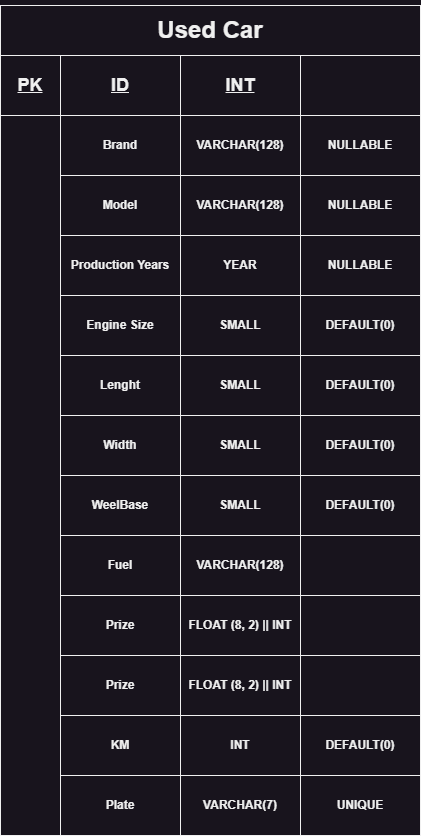

The diagram above was exported from draw.io. Its source (the exported page's mxGraphModel, read from the mxfile embedded in the PNG):
<mxGraphModel dx="1050" dy="541" grid="1" gridSize="10" guides="1" tooltips="1" connect="1" arrows="1" fold="1" page="1" pageScale="1" pageWidth="827" pageHeight="1169" math="0" shadow="0">
  <root>
    <mxCell id="0" />
    <mxCell id="1" parent="0" />
    <mxCell id="bw9ATpGs2PvcmGzztUhk-28" style="edgeStyle=orthogonalEdgeStyle;rounded=0;orthogonalLoop=1;jettySize=auto;html=1;exitX=0.5;exitY=1;exitDx=0;exitDy=0;" edge="1" parent="1">
      <mxGeometry relative="1" as="geometry">
        <mxPoint x="320" y="390" as="targetPoint" />
        <mxPoint x="320" y="380" as="sourcePoint" />
      </mxGeometry>
    </mxCell>
    <mxCell id="bw9ATpGs2PvcmGzztUhk-19" value="&lt;h1&gt;&lt;b&gt;Used Car&lt;/b&gt;&lt;/h1&gt;" style="rounded=0;whiteSpace=wrap;html=1;" vertex="1" parent="1">
      <mxGeometry x="200" y="110" width="420" height="50" as="geometry" />
    </mxCell>
    <mxCell id="bw9ATpGs2PvcmGzztUhk-29" value="&lt;h2&gt;&lt;b&gt;&lt;u&gt;PK&lt;/u&gt;&lt;/b&gt;&lt;/h2&gt;" style="rounded=0;whiteSpace=wrap;html=1;" vertex="1" parent="1">
      <mxGeometry x="200" y="160" width="60" height="60" as="geometry" />
    </mxCell>
    <mxCell id="bw9ATpGs2PvcmGzztUhk-31" value="&lt;h2&gt;&lt;b&gt;&lt;u&gt;ID&lt;/u&gt;&lt;/b&gt;&lt;/h2&gt;" style="rounded=0;whiteSpace=wrap;html=1;" vertex="1" parent="1">
      <mxGeometry x="260" y="160" width="120" height="60" as="geometry" />
    </mxCell>
    <mxCell id="bw9ATpGs2PvcmGzztUhk-32" value="&lt;h2&gt;&lt;b&gt;&lt;u&gt;INT&lt;/u&gt;&lt;/b&gt;&lt;/h2&gt;" style="rounded=0;whiteSpace=wrap;html=1;" vertex="1" parent="1">
      <mxGeometry x="380" y="160" width="120" height="60" as="geometry" />
    </mxCell>
    <mxCell id="bw9ATpGs2PvcmGzztUhk-33" value="" style="rounded=0;whiteSpace=wrap;html=1;" vertex="1" parent="1">
      <mxGeometry x="500" y="160" width="120" height="60" as="geometry" />
    </mxCell>
    <mxCell id="bw9ATpGs2PvcmGzztUhk-34" value="" style="rounded=0;whiteSpace=wrap;html=1;" vertex="1" parent="1">
      <mxGeometry x="200" y="220" width="60" height="720" as="geometry" />
    </mxCell>
    <mxCell id="bw9ATpGs2PvcmGzztUhk-35" value="&lt;h4&gt;&lt;b&gt;Brand&lt;/b&gt;&lt;/h4&gt;" style="rounded=0;whiteSpace=wrap;html=1;" vertex="1" parent="1">
      <mxGeometry x="260" y="220" width="120" height="60" as="geometry" />
    </mxCell>
    <mxCell id="bw9ATpGs2PvcmGzztUhk-36" value="&lt;h4&gt;&lt;b&gt;Model&lt;/b&gt;&lt;/h4&gt;" style="rounded=0;whiteSpace=wrap;html=1;" vertex="1" parent="1">
      <mxGeometry x="260" y="280" width="120" height="60" as="geometry" />
    </mxCell>
    <mxCell id="bw9ATpGs2PvcmGzztUhk-37" value="&lt;h4&gt;&lt;b&gt;Production Years&lt;/b&gt;&lt;/h4&gt;" style="rounded=0;whiteSpace=wrap;html=1;" vertex="1" parent="1">
      <mxGeometry x="260" y="340" width="120" height="60" as="geometry" />
    </mxCell>
    <mxCell id="bw9ATpGs2PvcmGzztUhk-38" value="&lt;h4&gt;&lt;b&gt;Engine Size&lt;/b&gt;&lt;/h4&gt;" style="rounded=0;whiteSpace=wrap;html=1;" vertex="1" parent="1">
      <mxGeometry x="260" y="400" width="120" height="60" as="geometry" />
    </mxCell>
    <mxCell id="bw9ATpGs2PvcmGzztUhk-39" value="&lt;h4&gt;&lt;b&gt;Lenght&lt;/b&gt;&lt;/h4&gt;" style="rounded=0;whiteSpace=wrap;html=1;" vertex="1" parent="1">
      <mxGeometry x="260" y="460" width="120" height="60" as="geometry" />
    </mxCell>
    <mxCell id="bw9ATpGs2PvcmGzztUhk-40" value="&lt;h4&gt;VARCHAR(128)&lt;/h4&gt;" style="rounded=0;whiteSpace=wrap;html=1;" vertex="1" parent="1">
      <mxGeometry x="380" y="220" width="120" height="60" as="geometry" />
    </mxCell>
    <mxCell id="bw9ATpGs2PvcmGzztUhk-41" value="&lt;h4&gt;NULLABLE&lt;/h4&gt;" style="rounded=0;whiteSpace=wrap;html=1;" vertex="1" parent="1">
      <mxGeometry x="500" y="220" width="120" height="60" as="geometry" />
    </mxCell>
    <mxCell id="bw9ATpGs2PvcmGzztUhk-42" value="&lt;h4&gt;VARCHAR(128)&lt;/h4&gt;" style="rounded=0;whiteSpace=wrap;html=1;" vertex="1" parent="1">
      <mxGeometry x="380" y="280" width="120" height="60" as="geometry" />
    </mxCell>
    <mxCell id="bw9ATpGs2PvcmGzztUhk-43" value="&lt;h4&gt;YEAR&lt;/h4&gt;" style="rounded=0;whiteSpace=wrap;html=1;" vertex="1" parent="1">
      <mxGeometry x="380" y="340" width="120" height="60" as="geometry" />
    </mxCell>
    <mxCell id="bw9ATpGs2PvcmGzztUhk-44" value="&lt;h4&gt;SMALL&lt;/h4&gt;" style="rounded=0;whiteSpace=wrap;html=1;" vertex="1" parent="1">
      <mxGeometry x="380" y="400" width="120" height="60" as="geometry" />
    </mxCell>
    <mxCell id="bw9ATpGs2PvcmGzztUhk-45" value="&lt;h4&gt;SMALL&lt;/h4&gt;" style="rounded=0;whiteSpace=wrap;html=1;" vertex="1" parent="1">
      <mxGeometry x="380" y="460" width="120" height="60" as="geometry" />
    </mxCell>
    <mxCell id="bw9ATpGs2PvcmGzztUhk-46" value="&lt;h4&gt;NULLABLE&lt;/h4&gt;" style="rounded=0;whiteSpace=wrap;html=1;" vertex="1" parent="1">
      <mxGeometry x="500" y="280" width="120" height="60" as="geometry" />
    </mxCell>
    <mxCell id="bw9ATpGs2PvcmGzztUhk-47" value="&lt;h4&gt;NULLABLE&lt;/h4&gt;" style="rounded=0;whiteSpace=wrap;html=1;" vertex="1" parent="1">
      <mxGeometry x="500" y="340" width="120" height="60" as="geometry" />
    </mxCell>
    <mxCell id="bw9ATpGs2PvcmGzztUhk-48" value="&lt;h4&gt;DEFAULT(0)&lt;/h4&gt;" style="rounded=0;whiteSpace=wrap;html=1;" vertex="1" parent="1">
      <mxGeometry x="500" y="400" width="120" height="60" as="geometry" />
    </mxCell>
    <mxCell id="bw9ATpGs2PvcmGzztUhk-49" value="&lt;h4&gt;DEFAULT(0)&lt;/h4&gt;" style="rounded=0;whiteSpace=wrap;html=1;" vertex="1" parent="1">
      <mxGeometry x="500" y="460" width="120" height="60" as="geometry" />
    </mxCell>
    <mxCell id="bw9ATpGs2PvcmGzztUhk-50" value="&lt;h4&gt;&lt;b&gt;Width&lt;/b&gt;&lt;/h4&gt;" style="rounded=0;whiteSpace=wrap;html=1;" vertex="1" parent="1">
      <mxGeometry x="260" y="520" width="120" height="60" as="geometry" />
    </mxCell>
    <mxCell id="bw9ATpGs2PvcmGzztUhk-51" value="&lt;h4&gt;&lt;b&gt;WeelBase&lt;/b&gt;&lt;/h4&gt;" style="rounded=0;whiteSpace=wrap;html=1;" vertex="1" parent="1">
      <mxGeometry x="260" y="580" width="120" height="60" as="geometry" />
    </mxCell>
    <mxCell id="bw9ATpGs2PvcmGzztUhk-52" value="&lt;h4&gt;SMALL&lt;/h4&gt;" style="rounded=0;whiteSpace=wrap;html=1;" vertex="1" parent="1">
      <mxGeometry x="380" y="520" width="120" height="60" as="geometry" />
    </mxCell>
    <mxCell id="bw9ATpGs2PvcmGzztUhk-53" value="&lt;h4&gt;SMALL&lt;/h4&gt;" style="rounded=0;whiteSpace=wrap;html=1;" vertex="1" parent="1">
      <mxGeometry x="380" y="580" width="120" height="60" as="geometry" />
    </mxCell>
    <mxCell id="bw9ATpGs2PvcmGzztUhk-54" value="&lt;h4&gt;DEFAULT(0)&lt;/h4&gt;" style="rounded=0;whiteSpace=wrap;html=1;" vertex="1" parent="1">
      <mxGeometry x="500" y="520" width="120" height="60" as="geometry" />
    </mxCell>
    <mxCell id="bw9ATpGs2PvcmGzztUhk-55" value="&lt;h4&gt;DEFAULT(0)&lt;/h4&gt;" style="rounded=0;whiteSpace=wrap;html=1;" vertex="1" parent="1">
      <mxGeometry x="500" y="580" width="120" height="60" as="geometry" />
    </mxCell>
    <mxCell id="bw9ATpGs2PvcmGzztUhk-56" value="&lt;h4&gt;&lt;b&gt;Fuel&lt;/b&gt;&lt;/h4&gt;" style="rounded=0;whiteSpace=wrap;html=1;" vertex="1" parent="1">
      <mxGeometry x="260" y="640" width="120" height="60" as="geometry" />
    </mxCell>
    <mxCell id="bw9ATpGs2PvcmGzztUhk-57" value="&lt;h4&gt;VARCHAR(128)&lt;/h4&gt;" style="rounded=0;whiteSpace=wrap;html=1;" vertex="1" parent="1">
      <mxGeometry x="380" y="640" width="120" height="60" as="geometry" />
    </mxCell>
    <mxCell id="bw9ATpGs2PvcmGzztUhk-58" value="&lt;h4&gt;&lt;br&gt;&lt;/h4&gt;" style="rounded=0;whiteSpace=wrap;html=1;" vertex="1" parent="1">
      <mxGeometry x="500" y="640" width="120" height="60" as="geometry" />
    </mxCell>
    <mxCell id="bw9ATpGs2PvcmGzztUhk-59" value="&lt;h4&gt;&lt;b&gt;Prize&lt;/b&gt;&lt;/h4&gt;" style="rounded=0;whiteSpace=wrap;html=1;" vertex="1" parent="1">
      <mxGeometry x="260" y="700" width="120" height="60" as="geometry" />
    </mxCell>
    <mxCell id="bw9ATpGs2PvcmGzztUhk-60" value="&lt;h4&gt;FLOAT (8, 2) || INT&lt;/h4&gt;" style="rounded=0;whiteSpace=wrap;html=1;" vertex="1" parent="1">
      <mxGeometry x="380" y="700" width="120" height="60" as="geometry" />
    </mxCell>
    <mxCell id="bw9ATpGs2PvcmGzztUhk-61" value="&lt;h4&gt;&lt;br&gt;&lt;/h4&gt;" style="rounded=0;whiteSpace=wrap;html=1;" vertex="1" parent="1">
      <mxGeometry x="500" y="700" width="120" height="60" as="geometry" />
    </mxCell>
    <mxCell id="bw9ATpGs2PvcmGzztUhk-62" value="&lt;h4&gt;&lt;b&gt;Plate&lt;/b&gt;&lt;/h4&gt;" style="rounded=0;whiteSpace=wrap;html=1;" vertex="1" parent="1">
      <mxGeometry x="260" y="880" width="120" height="60" as="geometry" />
    </mxCell>
    <mxCell id="bw9ATpGs2PvcmGzztUhk-63" value="&lt;h4&gt;VARCHAR(7)&lt;/h4&gt;" style="rounded=0;whiteSpace=wrap;html=1;" vertex="1" parent="1">
      <mxGeometry x="380" y="880" width="120" height="60" as="geometry" />
    </mxCell>
    <mxCell id="bw9ATpGs2PvcmGzztUhk-64" value="&lt;h4&gt;UNIQUE&lt;/h4&gt;" style="rounded=0;whiteSpace=wrap;html=1;" vertex="1" parent="1">
      <mxGeometry x="500" y="880" width="120" height="60" as="geometry" />
    </mxCell>
    <mxCell id="bw9ATpGs2PvcmGzztUhk-65" value="&lt;h4&gt;&lt;b&gt;Prize&lt;/b&gt;&lt;/h4&gt;" style="rounded=0;whiteSpace=wrap;html=1;" vertex="1" parent="1">
      <mxGeometry x="260" y="760" width="120" height="60" as="geometry" />
    </mxCell>
    <mxCell id="bw9ATpGs2PvcmGzztUhk-66" value="&lt;h4&gt;FLOAT (8, 2) || INT&lt;/h4&gt;" style="rounded=0;whiteSpace=wrap;html=1;" vertex="1" parent="1">
      <mxGeometry x="380" y="760" width="120" height="60" as="geometry" />
    </mxCell>
    <mxCell id="bw9ATpGs2PvcmGzztUhk-67" value="&lt;h4&gt;&lt;br&gt;&lt;/h4&gt;" style="rounded=0;whiteSpace=wrap;html=1;" vertex="1" parent="1">
      <mxGeometry x="500" y="760" width="120" height="60" as="geometry" />
    </mxCell>
    <mxCell id="bw9ATpGs2PvcmGzztUhk-70" value="&lt;h4&gt;&lt;b&gt;KM&lt;/b&gt;&lt;/h4&gt;" style="rounded=0;whiteSpace=wrap;html=1;" vertex="1" parent="1">
      <mxGeometry x="260" y="820" width="120" height="60" as="geometry" />
    </mxCell>
    <mxCell id="bw9ATpGs2PvcmGzztUhk-71" value="&lt;h4&gt;INT&lt;/h4&gt;" style="rounded=0;whiteSpace=wrap;html=1;" vertex="1" parent="1">
      <mxGeometry x="380" y="820" width="120" height="60" as="geometry" />
    </mxCell>
    <mxCell id="bw9ATpGs2PvcmGzztUhk-72" value="&lt;h4&gt;DEFAULT(0)&lt;/h4&gt;" style="rounded=0;whiteSpace=wrap;html=1;" vertex="1" parent="1">
      <mxGeometry x="500" y="820" width="120" height="60" as="geometry" />
    </mxCell>
  </root>
</mxGraphModel>